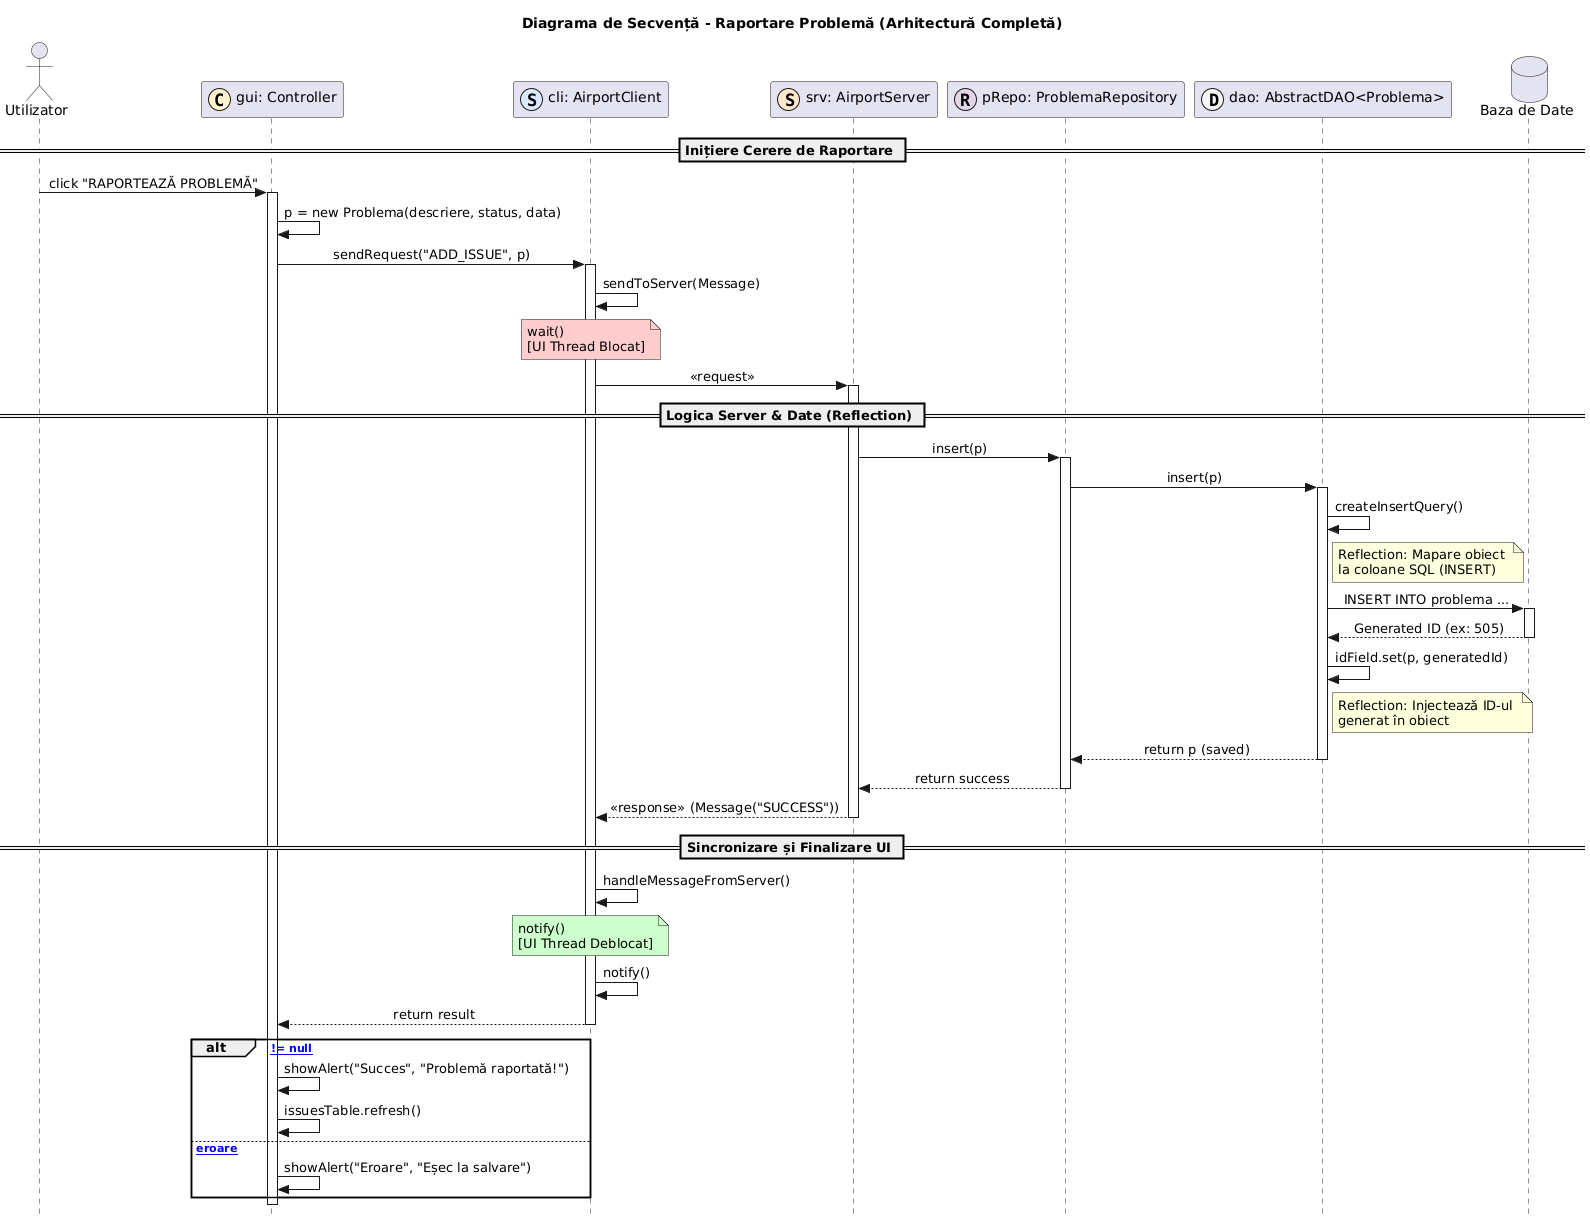

The diagram above was rendered by PlantUML. Its source (embedded in the PNG):
@startuml
title Diagrama de Secvență - Raportare Problemă (Arhitectură Completă)

skinparam Style strictuml
skinparam SequenceMessageAlignment center

actor "Utilizator" as U
participant "gui: Controller" as C << (C,#FFF2CC) >>
participant "cli: AirportClient" as CLI << (S,#DAE8FC) >>
participant "srv: AirportServer" as SRV << (S,#FFE6CC) >>
participant "pRepo: ProblemaRepository" as REPO << (R,#E1D5E7) >>
participant "dao: AbstractDAO<Problema>" as DAO << (D,#F5F5F5) >>
database "Baza de Date" as DB

== Inițiere Cerere de Raportare ==

U -> C : click "RAPORTEAZĂ PROBLEMĂ"
activate C

C -> C : p = new Problema(descriere, status, data)

C -> CLI : sendRequest("ADD_ISSUE", p)
activate CLI

CLI -> CLI : sendToServer(Message)
note over CLI #FFCCCC: wait() \n[UI Thread Blocat]
CLI -> SRV : << request >>
activate SRV

== Logica Server & Date (Reflection) ==

SRV -> REPO : insert(p)
activate REPO
REPO -> DAO : insert(p)
activate DAO

DAO -> DAO : createInsertQuery()
note right of DAO : Reflection: Mapare obiect \nla coloane SQL (INSERT)

DAO -> DB : INSERT INTO problema ...
activate DB
DB --> DAO : Generated ID (ex: 505)
deactivate DB

DAO -> DAO : idField.set(p, generatedId)
note right of DAO : Reflection: Injectează ID-ul \ngenerat în obiect

DAO --> REPO : return p (saved)
deactivate DAO
REPO --> SRV : return success
deactivate REPO

SRV --> CLI : << response >> (Message("SUCCESS"))
deactivate SRV

== Sincronizare și Finalizare UI ==

CLI -> CLI : handleMessageFromServer()
note over CLI #CCFFCC: notify() \n[UI Thread Deblocat]
CLI -> CLI : notify()

CLI --> C : return result
deactivate CLI

alt [result != null]
    C -> C : showAlert("Succes", "Problemă raportată!")
    C -> C : issuesTable.refresh()
else [eroare]
    C -> C : showAlert("Eroare", "Eșec la salvare")
end

deactivate C
@enduml